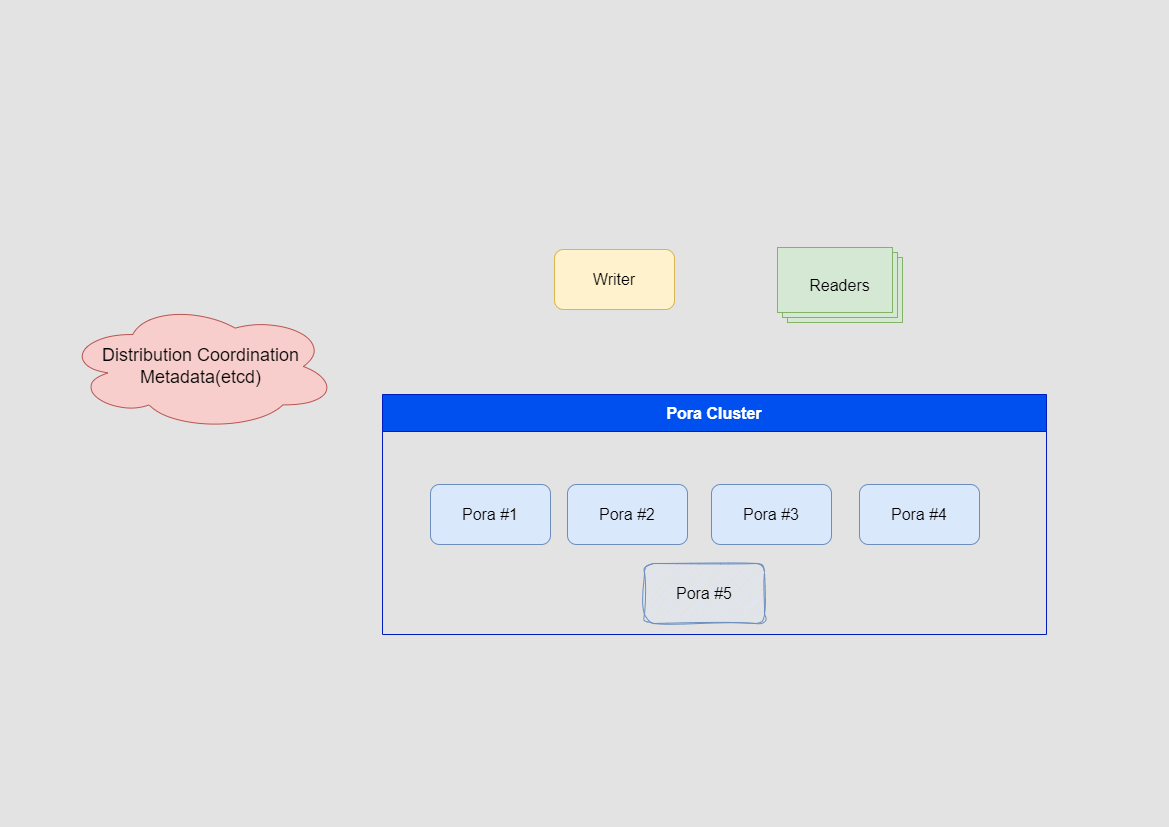

The diagram above was exported from draw.io. Its source (the exported page's mxGraphModel, read from the mxfile embedded in the PNG):
<mxGraphModel dx="1418" dy="868" grid="0" gridSize="10" guides="1" tooltips="1" connect="1" arrows="1" fold="1" page="1" pageScale="1" pageWidth="1169" pageHeight="827" background="#E3E3E3" math="0" shadow="0">
  <root>
    <mxCell id="0" />
    <mxCell id="1" parent="0" />
    <mxCell id="cBgSfgA7K-SIgMhnOa9--1" value="Distribution Coordination Metadata(etcd)" style="ellipse;shape=cloud;whiteSpace=wrap;html=1;fontSize=18;fillColor=#f8cecc;strokeColor=#b85450;" parent="1" vertex="1">
      <mxGeometry x="64" y="302" width="273" height="128" as="geometry" />
    </mxCell>
    <mxCell id="cBgSfgA7K-SIgMhnOa9--2" value="Writer" style="rounded=1;whiteSpace=wrap;html=1;fontSize=16;fillColor=#fff2cc;strokeColor=#d6b656;" parent="1" vertex="1">
      <mxGeometry x="554" y="249" width="120" height="60" as="geometry" />
    </mxCell>
    <mxCell id="cBgSfgA7K-SIgMhnOa9--3" value="&lt;font style=&quot;font-size: 16px;&quot;&gt;Pora Cluster&lt;/font&gt;" style="swimlane;whiteSpace=wrap;html=1;startSize=37;fillColor=#0050ef;fontColor=#ffffff;strokeColor=#001DBC;" parent="1" vertex="1">
      <mxGeometry x="382" y="394" width="664" height="240" as="geometry" />
    </mxCell>
    <mxCell id="cBgSfgA7K-SIgMhnOa9--4" value="Pora #1" style="rounded=1;whiteSpace=wrap;html=1;fontSize=16;fillColor=#dae8fc;strokeColor=#6c8ebf;" parent="cBgSfgA7K-SIgMhnOa9--3" vertex="1">
      <mxGeometry x="48" y="90" width="120" height="60" as="geometry" />
    </mxCell>
    <mxCell id="cBgSfgA7K-SIgMhnOa9--5" value="Pora #2" style="rounded=1;whiteSpace=wrap;html=1;fontSize=16;fillColor=#dae8fc;strokeColor=#6c8ebf;" parent="cBgSfgA7K-SIgMhnOa9--3" vertex="1">
      <mxGeometry x="185" y="90" width="120" height="60" as="geometry" />
    </mxCell>
    <mxCell id="cBgSfgA7K-SIgMhnOa9--6" value="Pora #3" style="rounded=1;whiteSpace=wrap;html=1;fontSize=16;fillColor=#dae8fc;strokeColor=#6c8ebf;" parent="cBgSfgA7K-SIgMhnOa9--3" vertex="1">
      <mxGeometry x="329" y="90" width="120" height="60" as="geometry" />
    </mxCell>
    <mxCell id="cBgSfgA7K-SIgMhnOa9--7" value="Pora #4" style="rounded=1;whiteSpace=wrap;html=1;fontSize=16;fillColor=#dae8fc;strokeColor=#6c8ebf;" parent="cBgSfgA7K-SIgMhnOa9--3" vertex="1">
      <mxGeometry x="477" y="90" width="120" height="60" as="geometry" />
    </mxCell>
    <mxCell id="cBgSfgA7K-SIgMhnOa9--8" value="Pora #5" style="rounded=1;whiteSpace=wrap;html=1;fontSize=16;fillColor=#dae8fc;strokeColor=#6c8ebf;shadow=0;sketch=1;curveFitting=1;jiggle=2;" parent="cBgSfgA7K-SIgMhnOa9--3" vertex="1">
      <mxGeometry x="262" y="169" width="120" height="60" as="geometry" />
    </mxCell>
    <mxCell id="cBgSfgA7K-SIgMhnOa9--9" value="Readers" style="verticalLabelPosition=middle;verticalAlign=middle;html=1;shape=mxgraph.basic.layered_rect;dx=10;outlineConnect=0;whiteSpace=wrap;labelPosition=center;align=center;fillColor=#d5e8d4;strokeColor=#82b366;fontSize=16;" parent="1" vertex="1">
      <mxGeometry x="777" y="247" width="125" height="75" as="geometry" />
    </mxCell>
  </root>
</mxGraphModel>